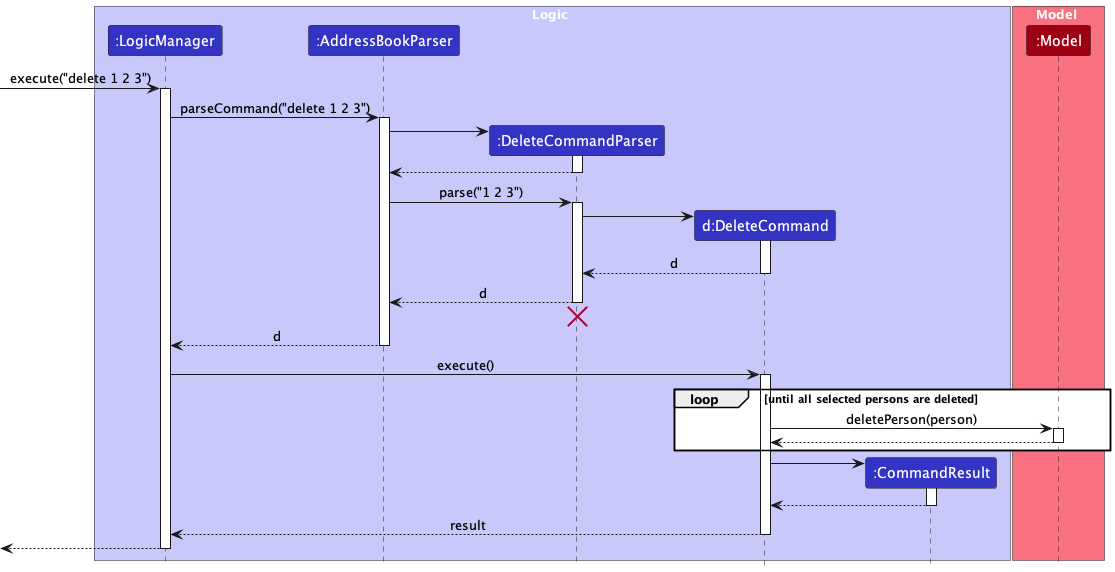

The diagram above was rendered by PlantUML. Its source (embedded in the PNG):
@startuml
!include style.puml
skinparam ArrowFontStyle plain

box Logic LOGIC_COLOR_T1
participant ":LogicManager" as LogicManager LOGIC_COLOR
participant ":AddressBookParser" as AddressBookParser LOGIC_COLOR
participant ":DeleteCommandParser" as DeleteCommandParser LOGIC_COLOR
participant "d:DeleteCommand" as DeleteCommand LOGIC_COLOR
participant ":CommandResult" as CommandResult LOGIC_COLOR
end box

box Model MODEL_COLOR_T1
participant ":Model" as Model MODEL_COLOR
end box

[-> LogicManager : execute("delete 1 2 3")
activate LogicManager

LogicManager -> AddressBookParser : parseCommand("delete 1 2 3")
activate AddressBookParser

create DeleteCommandParser
AddressBookParser -> DeleteCommandParser
activate DeleteCommandParser

DeleteCommandParser --> AddressBookParser
deactivate DeleteCommandParser

AddressBookParser -> DeleteCommandParser : parse("1 2 3")
activate DeleteCommandParser

create DeleteCommand
DeleteCommandParser -> DeleteCommand
activate DeleteCommand

DeleteCommand --> DeleteCommandParser : d
deactivate DeleteCommand

DeleteCommandParser --> AddressBookParser : d
deactivate DeleteCommandParser
'Hidden arrow to position the destroy marker below the end of the activation bar.
DeleteCommandParser -[hidden]-> AddressBookParser
destroy DeleteCommandParser

AddressBookParser --> LogicManager : d
deactivate AddressBookParser

LogicManager -> DeleteCommand : execute()
activate DeleteCommand

loop until all selected persons are deleted
    DeleteCommand -> Model : deletePerson(person)
    activate Model
    Model --> DeleteCommand
    deactivate Model
end

create CommandResult
DeleteCommand -> CommandResult
activate CommandResult

CommandResult --> DeleteCommand
deactivate CommandResult

DeleteCommand --> LogicManager : result
deactivate DeleteCommand

[<--LogicManager
deactivate LogicManager
@enduml